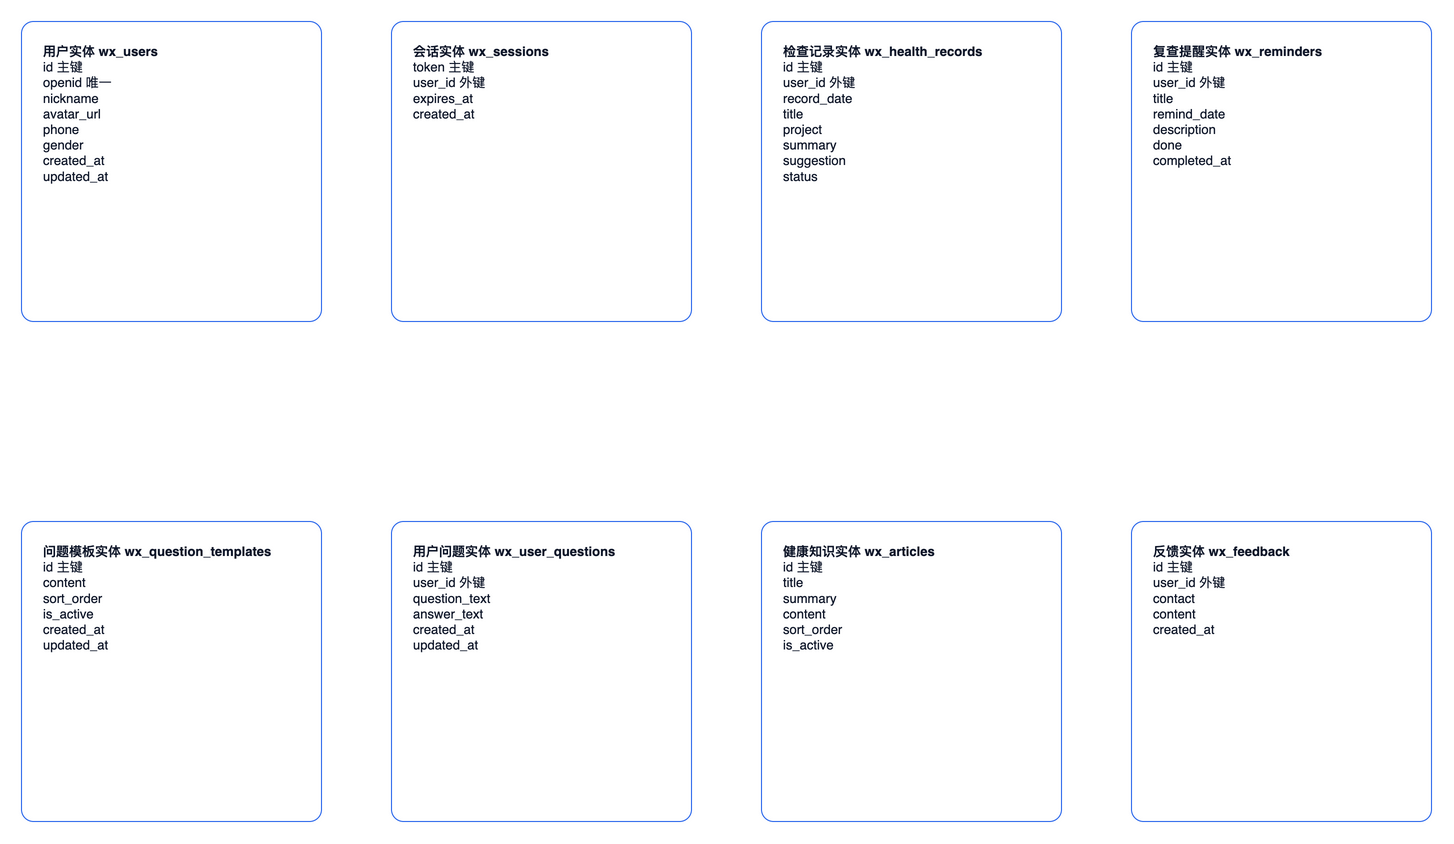

The diagram above was exported from draw.io. Its source (the exported page's mxGraphModel, read from the mxfile embedded in the PNG):
<mxGraphModel dx="1600" dy="1080" grid="1" gridSize="10" guides="1" tooltips="1" connect="1" arrows="1" fold="1" page="1" pageScale="1" pageWidth="1600" pageHeight="1080" math="0" shadow="0" adaptiveColors="auto">
  <root>
    <mxCell id="0" />
    <mxCell id="1" parent="0" />
    <mxCell id="n2" value="&lt;b&gt;用户实体 wx_users&lt;/b&gt;&lt;br&gt;id 主键&lt;br&gt;openid 唯一&lt;br&gt;nickname&lt;br&gt;avatar_url&lt;br&gt;phone&lt;br&gt;gender&lt;br&gt;created_at&lt;br&gt;updated_at" style="rounded=1;whiteSpace=wrap;html=1;arcSize=4;align=left;verticalAlign=top;spacing=10;spacingTop=8;spacingLeft=12;fillColor=#ffffff;strokeColor=#2563eb;fontColor=#0f172a;fontSize=13;" vertex="1" parent="1">
      <mxGeometry x="60" y="60" width="300" height="300" as="geometry" />
    </mxCell>
    <mxCell id="n3" value="&lt;b&gt;会话实体 wx_sessions&lt;/b&gt;&lt;br&gt;token 主键&lt;br&gt;user_id 外键&lt;br&gt;expires_at&lt;br&gt;created_at" style="rounded=1;whiteSpace=wrap;html=1;arcSize=4;align=left;verticalAlign=top;spacing=10;spacingTop=8;spacingLeft=12;fillColor=#ffffff;strokeColor=#2563eb;fontColor=#0f172a;fontSize=13;" vertex="1" parent="1">
      <mxGeometry x="430" y="60" width="300" height="300" as="geometry" />
    </mxCell>
    <mxCell id="n4" value="&lt;b&gt;检查记录实体 wx_health_records&lt;/b&gt;&lt;br&gt;id 主键&lt;br&gt;user_id 外键&lt;br&gt;record_date&lt;br&gt;title&lt;br&gt;project&lt;br&gt;summary&lt;br&gt;suggestion&lt;br&gt;status" style="rounded=1;whiteSpace=wrap;html=1;arcSize=4;align=left;verticalAlign=top;spacing=10;spacingTop=8;spacingLeft=12;fillColor=#ffffff;strokeColor=#2563eb;fontColor=#0f172a;fontSize=13;" vertex="1" parent="1">
      <mxGeometry x="800" y="60" width="300" height="300" as="geometry" />
    </mxCell>
    <mxCell id="n5" value="&lt;b&gt;复查提醒实体 wx_reminders&lt;/b&gt;&lt;br&gt;id 主键&lt;br&gt;user_id 外键&lt;br&gt;title&lt;br&gt;remind_date&lt;br&gt;description&lt;br&gt;done&lt;br&gt;completed_at" style="rounded=1;whiteSpace=wrap;html=1;arcSize=4;align=left;verticalAlign=top;spacing=10;spacingTop=8;spacingLeft=12;fillColor=#ffffff;strokeColor=#2563eb;fontColor=#0f172a;fontSize=13;" vertex="1" parent="1">
      <mxGeometry x="1170" y="60" width="300" height="300" as="geometry" />
    </mxCell>
    <mxCell id="n6" value="&lt;b&gt;问题模板实体 wx_question_templates&lt;/b&gt;&lt;br&gt;id 主键&lt;br&gt;content&lt;br&gt;sort_order&lt;br&gt;is_active&lt;br&gt;created_at&lt;br&gt;updated_at" style="rounded=1;whiteSpace=wrap;html=1;arcSize=4;align=left;verticalAlign=top;spacing=10;spacingTop=8;spacingLeft=12;fillColor=#ffffff;strokeColor=#2563eb;fontColor=#0f172a;fontSize=13;" vertex="1" parent="1">
      <mxGeometry x="60" y="560" width="300" height="300" as="geometry" />
    </mxCell>
    <mxCell id="n7" value="&lt;b&gt;用户问题实体 wx_user_questions&lt;/b&gt;&lt;br&gt;id 主键&lt;br&gt;user_id 外键&lt;br&gt;question_text&lt;br&gt;answer_text&lt;br&gt;created_at&lt;br&gt;updated_at" style="rounded=1;whiteSpace=wrap;html=1;arcSize=4;align=left;verticalAlign=top;spacing=10;spacingTop=8;spacingLeft=12;fillColor=#ffffff;strokeColor=#2563eb;fontColor=#0f172a;fontSize=13;" vertex="1" parent="1">
      <mxGeometry x="430" y="560" width="300" height="300" as="geometry" />
    </mxCell>
    <mxCell id="n8" value="&lt;b&gt;健康知识实体 wx_articles&lt;/b&gt;&lt;br&gt;id 主键&lt;br&gt;title&lt;br&gt;summary&lt;br&gt;content&lt;br&gt;sort_order&lt;br&gt;is_active" style="rounded=1;whiteSpace=wrap;html=1;arcSize=4;align=left;verticalAlign=top;spacing=10;spacingTop=8;spacingLeft=12;fillColor=#ffffff;strokeColor=#2563eb;fontColor=#0f172a;fontSize=13;" vertex="1" parent="1">
      <mxGeometry x="800" y="560" width="300" height="300" as="geometry" />
    </mxCell>
    <mxCell id="n9" value="&lt;b&gt;反馈实体 wx_feedback&lt;/b&gt;&lt;br&gt;id 主键&lt;br&gt;user_id 外键&lt;br&gt;contact&lt;br&gt;content&lt;br&gt;created_at" style="rounded=1;whiteSpace=wrap;html=1;arcSize=4;align=left;verticalAlign=top;spacing=10;spacingTop=8;spacingLeft=12;fillColor=#ffffff;strokeColor=#2563eb;fontColor=#0f172a;fontSize=13;" vertex="1" parent="1">
      <mxGeometry x="1170" y="560" width="300" height="300" as="geometry" />
    </mxCell>
  </root>
</mxGraphModel>